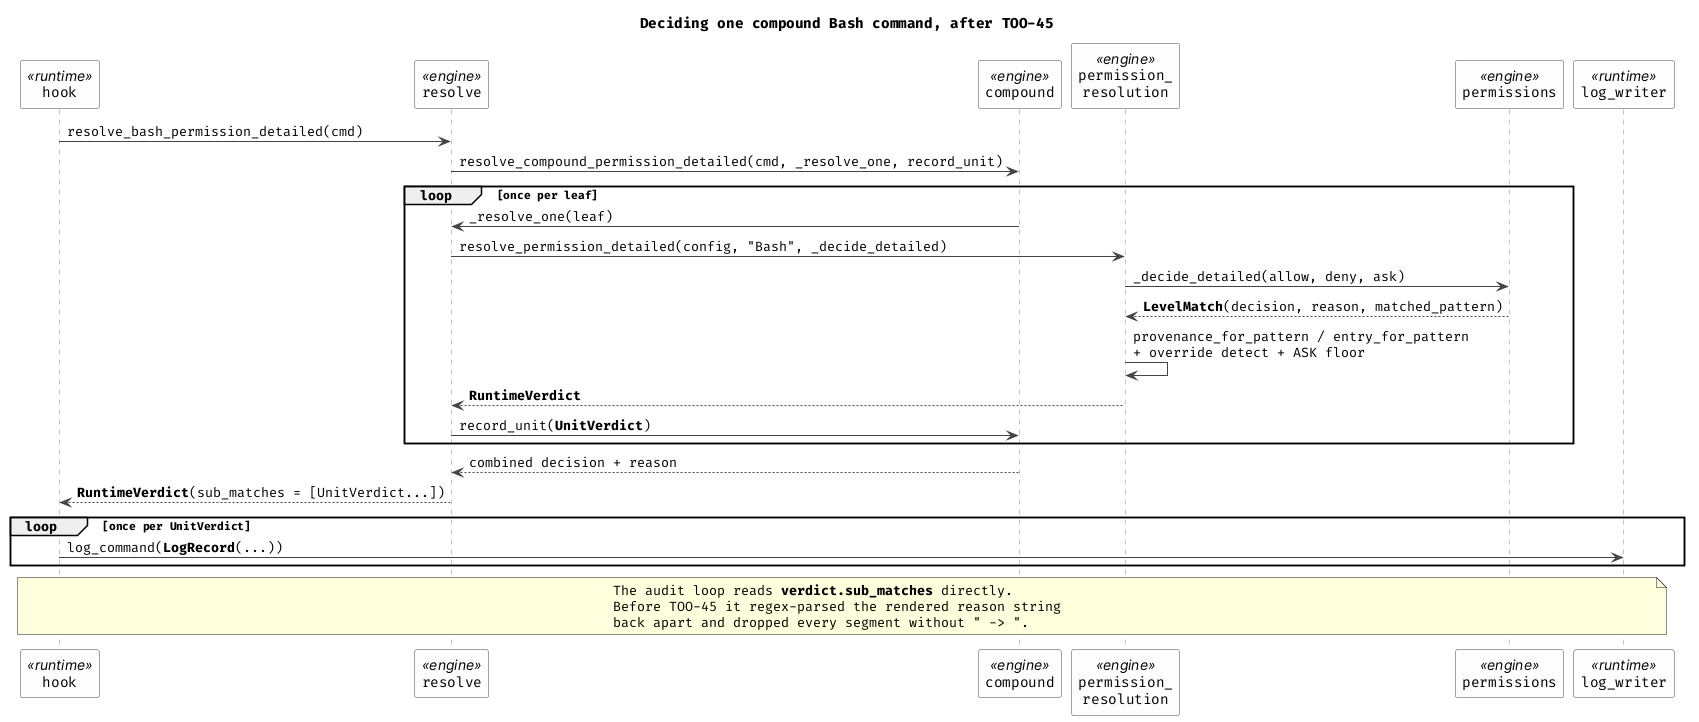

The diagram above was rendered by PlantUML. Its source (embedded in the PNG):
@startuml
title Deciding one compound Bash command, after TOO-45

skinparam backgroundColor transparent
skinparam shadowing false
skinparam sequence {
  ArrowColor #444444
  LifeLineBorderColor #888888
  ParticipantBorderColor #444444
  ParticipantBackgroundColor #FDFDFD
  FontName Helvetica
}

participant "hook" as H <<runtime>>
participant "resolve" as R <<engine>>
participant "compound" as C <<engine>>
participant "permission_\nresolution" as P <<engine>>
participant "permissions" as PM <<engine>>
participant "log_writer" as L <<runtime>>

H -> R : resolve_bash_permission_detailed(cmd)
R -> C : resolve_compound_permission_detailed(cmd, _resolve_one, record_unit)

loop once per leaf
  C -> R : _resolve_one(leaf)
  R -> P : resolve_permission_detailed(config, "Bash", _decide_detailed)
  P -> PM : _decide_detailed(allow, deny, ask)
  PM --> P : **LevelMatch**(decision, reason, matched_pattern)
  P -> P : provenance_for_pattern / entry_for_pattern\n+ override detect + ASK floor
  P --> R : **RuntimeVerdict**
  R -> C : record_unit(**UnitVerdict**)
end

C --> R : combined decision + reason
R --> H : **RuntimeVerdict**(sub_matches = [UnitVerdict...])

loop once per UnitVerdict
  H -> L : log_command(**LogRecord**(...))
end

note over H, L
  The audit loop reads **verdict.sub_matches** directly.
  Before TOO-45 it regex-parsed the rendered reason string
  back apart and dropped every segment without " -> ".
end note

@enduml